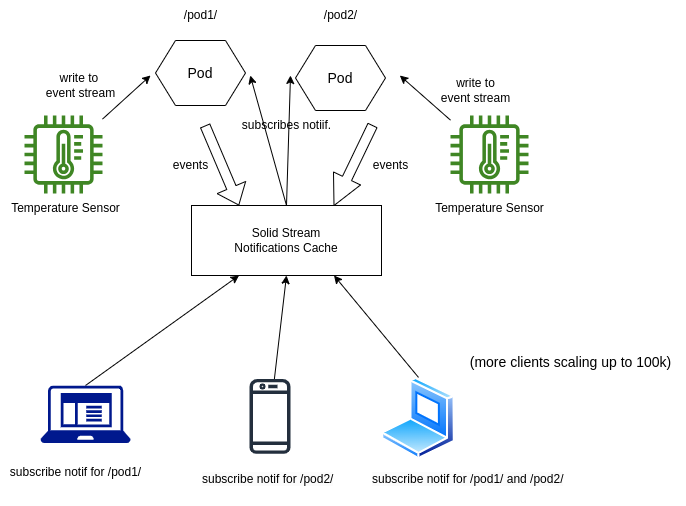

The diagram above was exported from draw.io. Its source (the exported page's mxGraphModel, read from the mxfile embedded in the PNG):
<mxGraphModel dx="936" dy="795" grid="1" gridSize="10" guides="1" tooltips="1" connect="1" arrows="1" fold="1" page="1" pageScale="1" pageWidth="850" pageHeight="1100" background="#FFFFFF" math="0" shadow="0">
  <root>
    <mxCell id="0" />
    <mxCell id="1" parent="0" />
    <mxCell id="16" style="edgeStyle=none;html=1;exitX=0;exitY=0.5;exitDx=0;exitDy=0;endArrow=none;endFill=0;startArrow=classic;startFill=1;" edge="1" parent="1" target="10">
      <mxGeometry relative="1" as="geometry">
        <mxPoint x="330" y="80" as="sourcePoint" />
      </mxGeometry>
    </mxCell>
    <mxCell id="26" style="edgeStyle=none;shape=flexArrow;html=1;exitX=0.5;exitY=1;exitDx=0;exitDy=0;entryX=0.25;entryY=0;entryDx=0;entryDy=0;startArrow=none;startFill=0;endArrow=block;endFill=0;" edge="1" parent="1" target="20">
      <mxGeometry relative="1" as="geometry">
        <mxPoint x="384.5" y="130" as="sourcePoint" />
      </mxGeometry>
    </mxCell>
    <mxCell id="17" style="edgeStyle=none;html=1;exitX=1;exitY=0.5;exitDx=0;exitDy=0;startArrow=classic;startFill=1;endArrow=none;endFill=0;" edge="1" parent="1" target="11">
      <mxGeometry relative="1" as="geometry">
        <mxPoint x="579.3199999999999" y="80" as="sourcePoint" />
      </mxGeometry>
    </mxCell>
    <mxCell id="23" style="edgeStyle=none;html=1;exitX=0;exitY=0.5;exitDx=0;exitDy=0;entryX=0.5;entryY=0;entryDx=0;entryDy=0;startArrow=classic;startFill=1;endArrow=none;endFill=0;" edge="1" parent="1" target="20">
      <mxGeometry relative="1" as="geometry">
        <mxPoint x="470" y="80" as="sourcePoint" />
      </mxGeometry>
    </mxCell>
    <mxCell id="28" style="edgeStyle=none;shape=arrow;html=1;exitX=0.75;exitY=1;exitDx=0;exitDy=0;entryX=0.75;entryY=0;entryDx=0;entryDy=0;startArrow=classic;startFill=1;endArrow=none;endFill=0;strokeWidth=1;" edge="1" parent="1" target="20">
      <mxGeometry relative="1" as="geometry">
        <mxPoint x="551.99" y="130" as="sourcePoint" />
        <Array as="points">
          <mxPoint x="530" y="170" />
        </Array>
      </mxGeometry>
    </mxCell>
    <mxCell id="10" value="" style="sketch=0;outlineConnect=0;fontColor=#232F3E;gradientColor=none;fillColor=#3F8624;strokeColor=none;dashed=0;verticalLabelPosition=bottom;verticalAlign=top;align=center;html=1;fontSize=12;fontStyle=0;aspect=fixed;pointerEvents=1;shape=mxgraph.aws4.iot_thing_temperature_sensor;" vertex="1" parent="1">
      <mxGeometry x="204" y="120" width="78" height="78" as="geometry" />
    </mxCell>
    <mxCell id="11" value="" style="sketch=0;outlineConnect=0;fontColor=#232F3E;gradientColor=none;fillColor=#3F8624;strokeColor=none;dashed=0;verticalLabelPosition=bottom;verticalAlign=top;align=center;html=1;fontSize=12;fontStyle=0;aspect=fixed;pointerEvents=1;shape=mxgraph.aws4.iot_thing_temperature_sensor;" vertex="1" parent="1">
      <mxGeometry x="630" y="120" width="78" height="78" as="geometry" />
    </mxCell>
    <mxCell id="14" value="Temperature Sensor" style="text;html=1;align=center;verticalAlign=middle;resizable=0;points=[];autosize=1;strokeColor=none;fillColor=none;" vertex="1" parent="1">
      <mxGeometry x="180" y="198" width="130" height="30" as="geometry" />
    </mxCell>
    <mxCell id="15" value="Temperature Sensor" style="text;html=1;align=center;verticalAlign=middle;resizable=0;points=[];autosize=1;strokeColor=none;fillColor=none;" vertex="1" parent="1">
      <mxGeometry x="604" y="198" width="130" height="30" as="geometry" />
    </mxCell>
    <mxCell id="18" value="write to &lt;br&gt;event stream" style="text;html=1;align=center;verticalAlign=middle;resizable=0;points=[];autosize=1;strokeColor=none;fillColor=none;" vertex="1" parent="1">
      <mxGeometry x="610" y="75" width="90" height="40" as="geometry" />
    </mxCell>
    <mxCell id="19" value="write to&amp;nbsp;&lt;br&gt;event stream" style="text;html=1;align=center;verticalAlign=middle;resizable=0;points=[];autosize=1;strokeColor=none;fillColor=none;" vertex="1" parent="1">
      <mxGeometry x="215" y="70" width="90" height="40" as="geometry" />
    </mxCell>
    <mxCell id="21" style="edgeStyle=none;html=1;exitX=0.5;exitY=0;exitDx=0;exitDy=0;entryX=0.915;entryY=0.5;entryDx=0;entryDy=0;entryPerimeter=0;startArrow=none;startFill=0;endArrow=classic;endFill=1;" edge="1" parent="1" source="20">
      <mxGeometry relative="1" as="geometry">
        <mxPoint x="429.7349999999999" y="80" as="targetPoint" />
      </mxGeometry>
    </mxCell>
    <mxCell id="40" style="edgeStyle=none;html=1;exitX=0.5;exitY=1;exitDx=0;exitDy=0;strokeWidth=1;startArrow=classic;startFill=1;endArrow=none;endFill=0;" edge="1" parent="1" source="20" target="35">
      <mxGeometry relative="1" as="geometry" />
    </mxCell>
    <mxCell id="20" value="Solid Stream &lt;br&gt;Notifications Cache" style="rounded=0;whiteSpace=wrap;html=1;" vertex="1" parent="1">
      <mxGeometry x="371" y="210" width="190" height="70" as="geometry" />
    </mxCell>
    <mxCell id="24" value="subscribes notiif." style="text;html=1;align=center;verticalAlign=middle;resizable=0;points=[];autosize=1;strokeColor=none;fillColor=none;" vertex="1" parent="1">
      <mxGeometry x="411" y="115" width="110" height="30" as="geometry" />
    </mxCell>
    <mxCell id="30" value="events" style="text;html=1;align=center;verticalAlign=middle;resizable=0;points=[];autosize=1;strokeColor=none;fillColor=none;" vertex="1" parent="1">
      <mxGeometry x="540" y="155" width="60" height="30" as="geometry" />
    </mxCell>
    <mxCell id="31" value="events" style="text;html=1;align=center;verticalAlign=middle;resizable=0;points=[];autosize=1;strokeColor=none;fillColor=none;" vertex="1" parent="1">
      <mxGeometry x="340" y="155" width="60" height="30" as="geometry" />
    </mxCell>
    <mxCell id="32" value="/pod1/" style="text;html=1;align=center;verticalAlign=middle;resizable=0;points=[];autosize=1;strokeColor=none;fillColor=none;" vertex="1" parent="1">
      <mxGeometry x="350" y="5" width="60" height="30" as="geometry" />
    </mxCell>
    <mxCell id="33" value="/pod2/" style="text;html=1;align=center;verticalAlign=middle;resizable=0;points=[];autosize=1;strokeColor=none;fillColor=none;" vertex="1" parent="1">
      <mxGeometry x="490" y="5" width="60" height="30" as="geometry" />
    </mxCell>
    <mxCell id="38" style="edgeStyle=none;html=1;exitX=0.5;exitY=0;exitDx=0;exitDy=0;exitPerimeter=0;entryX=0.25;entryY=1;entryDx=0;entryDy=0;strokeWidth=1;startArrow=none;startFill=0;endArrow=classic;endFill=1;" edge="1" parent="1" source="34" target="20">
      <mxGeometry relative="1" as="geometry" />
    </mxCell>
    <mxCell id="34" value="" style="sketch=0;aspect=fixed;pointerEvents=1;shadow=0;dashed=0;html=1;strokeColor=none;labelPosition=center;verticalLabelPosition=bottom;verticalAlign=top;align=center;fillColor=#00188D;shape=mxgraph.mscae.enterprise.client_application" vertex="1" parent="1">
      <mxGeometry x="220" y="390" width="90" height="57.6" as="geometry" />
    </mxCell>
    <mxCell id="35" value="" style="sketch=0;outlineConnect=0;fontColor=#232F3E;gradientColor=none;fillColor=#232F3D;strokeColor=none;dashed=0;verticalLabelPosition=bottom;verticalAlign=top;align=center;html=1;fontSize=12;fontStyle=0;aspect=fixed;pointerEvents=1;shape=mxgraph.aws4.mobile_client;" vertex="1" parent="1">
      <mxGeometry x="429" y="381.91" width="41" height="78" as="geometry" />
    </mxCell>
    <mxCell id="42" style="edgeStyle=none;html=1;exitX=0.5;exitY=0;exitDx=0;exitDy=0;entryX=0.75;entryY=1;entryDx=0;entryDy=0;strokeWidth=1;startArrow=none;startFill=0;endArrow=classic;endFill=1;" edge="1" parent="1" source="36" target="20">
      <mxGeometry relative="1" as="geometry" />
    </mxCell>
    <mxCell id="36" value="" style="aspect=fixed;perimeter=ellipsePerimeter;html=1;align=center;shadow=0;dashed=0;spacingTop=3;image;image=img/lib/active_directory/laptop_client.svg;" vertex="1" parent="1">
      <mxGeometry x="561" y="381.91" width="74" height="82.22" as="geometry" />
    </mxCell>
    <mxCell id="37" value="&lt;font style=&quot;font-size: 14px;&quot;&gt;(more clients scaling up to 100k)&lt;/font&gt;" style="text;html=1;align=center;verticalAlign=middle;resizable=0;points=[];autosize=1;strokeColor=none;fillColor=none;" vertex="1" parent="1">
      <mxGeometry x="635" y="351.90999999999997" width="230" height="30" as="geometry" />
    </mxCell>
    <mxCell id="39" value="subscribe notif for /pod1/" style="text;html=1;align=center;verticalAlign=middle;resizable=0;points=[];autosize=1;strokeColor=none;fillColor=none;" vertex="1" parent="1">
      <mxGeometry x="180" y="462.02" width="150" height="30" as="geometry" />
    </mxCell>
    <mxCell id="41" value="&lt;span style=&quot;color: rgb(0, 0, 0); font-family: Helvetica; font-size: 12px; font-style: normal; font-variant-ligatures: normal; font-variant-caps: normal; font-weight: 400; letter-spacing: normal; orphans: 2; text-align: center; text-indent: 0px; text-transform: none; widows: 2; word-spacing: 0px; -webkit-text-stroke-width: 0px; background-color: rgb(251, 251, 251); text-decoration-thickness: initial; text-decoration-style: initial; text-decoration-color: initial; float: none; display: inline !important;&quot;&gt;subscribe notif for /pod2/&lt;/span&gt;" style="text;whiteSpace=wrap;html=1;" vertex="1" parent="1">
      <mxGeometry x="380" y="470" width="150" height="30" as="geometry" />
    </mxCell>
    <mxCell id="43" value="&lt;span style=&quot;color: rgb(0, 0, 0); font-family: Helvetica; font-size: 12px; font-style: normal; font-variant-ligatures: normal; font-variant-caps: normal; font-weight: 400; letter-spacing: normal; orphans: 2; text-align: center; text-indent: 0px; text-transform: none; widows: 2; word-spacing: 0px; -webkit-text-stroke-width: 0px; background-color: rgb(251, 251, 251); text-decoration-thickness: initial; text-decoration-style: initial; text-decoration-color: initial; float: none; display: inline !important;&quot;&gt;subscribe notif for /pod1/ and /pod2/&lt;/span&gt;" style="text;whiteSpace=wrap;html=1;" vertex="1" parent="1">
      <mxGeometry x="550" y="470" width="210" height="40" as="geometry" />
    </mxCell>
    <mxCell id="44" value="Pod" style="shape=hexagon;perimeter=hexagonPerimeter2;whiteSpace=wrap;html=1;fixedSize=1;fontSize=14;" vertex="1" parent="1">
      <mxGeometry x="335" y="45" width="90" height="65" as="geometry" />
    </mxCell>
    <mxCell id="45" value="Pod" style="shape=hexagon;perimeter=hexagonPerimeter2;whiteSpace=wrap;html=1;fixedSize=1;fontSize=14;" vertex="1" parent="1">
      <mxGeometry x="475" y="50" width="90" height="65" as="geometry" />
    </mxCell>
  </root>
</mxGraphModel>